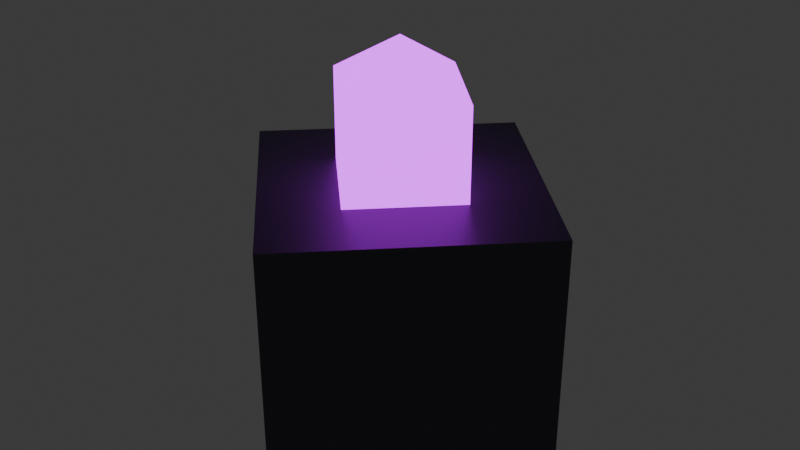 # Source: tower_tesla_lod2.blend  (saved by Blender 4.3.34; exported with 4.5.12 LTS)
import bpy
from mathutils import Matrix  # noqa: F401  (used for matrix-valued properties, if any)

bpy.ops.wm.read_factory_settings(use_empty=True)
scene = bpy.context.scene
scene.name = 'Scene'

# ---- collections
col_collection = bpy.data.collections.new('Collection'); scene.collection.children.link(col_collection)

# ---- materials (node trees are filled in below, after node groups)
mat_darkmetal = bpy.data.materials.new('DarkMetal')
mat_neonpurple = bpy.data.materials.new('NeonPurple')

# ---- material node trees
mat_darkmetal.use_nodes = True; mat_darkmetal.node_tree.nodes.clear()
_N = mat_darkmetal.node_tree.nodes; _L = mat_darkmetal.node_tree.links
n0 = _N.new('ShaderNodeBsdfPrincipled'); n0.name = 'Principled BSDF'; n0.location = (10, 300)
n0.inputs[0].default_value = (0.1, 0.1, 0.12, 1.0)
n0.inputs[1].default_value = 0.8
n1 = _N.new('ShaderNodeOutputMaterial'); n1.name = 'Material Output'; n1.location = (300, 300)
_L.new(n0.outputs[0], n1.inputs[0])
n1.is_active_output = True
mat_neonpurple.use_nodes = True; mat_neonpurple.node_tree.nodes.clear()
_N = mat_neonpurple.node_tree.nodes; _L = mat_neonpurple.node_tree.links
n0 = _N.new('ShaderNodeBsdfPrincipled'); n0.name = 'Principled BSDF'; n0.location = (10, 300)
n0.inputs[0].default_value = (0.6, 0.0, 1.0, 1.0)
n0.inputs[27].default_value = (0.6, 0.0, 1.0, 1.0)
n0.inputs[28].default_value = 3.0
n1 = _N.new('ShaderNodeOutputMaterial'); n1.name = 'Material Output'; n1.location = (300, 300)
_L.new(n0.outputs[0], n1.inputs[0])
n1.is_active_output = True

# ---- world
world_world = bpy.data.worlds.new('World'); scene.world = world_world
world_world.use_nodes = True; world_world.node_tree.nodes.clear()
_N = world_world.node_tree.nodes; _L = world_world.node_tree.links
n0 = _N.new('ShaderNodeOutputWorld'); n0.name = 'World Output'; n0.location = (300, 300)
n1 = _N.new('ShaderNodeBackground'); n1.name = 'Background'; n1.location = (10, 300)
n1.inputs[0].default_value = (0.05088, 0.05088, 0.05088, 1.0)
_L.new(n1.outputs[0], n0.inputs[0])
n0.is_active_output = True
world_world.color = (0.05088, 0.05088, 0.05088)
world_world.sun_shadow_jitter_overblur = 0.0

# ---- meshes
me_cylinder = bpy.data.meshes.new('Cylinder')
me_cylinder.from_pydata([(0.0, 0.4, 0.0), (0.0, 0.4, 0.5), (0.4, 0.0, 0.0), (0.4, 0.0, 0.5), (0.0, -0.4, 0.0), (0.0, -0.4, 0.5), (-0.4, 0.0, 0.0), (-0.4, 0.0, 0.5), (0.0, 0.1732, 0.5), (0.1732, -7.571e-09, 0.7), (0.1732, -7.571e-09, 0.5), (-1.514e-08, -0.1732, 0.7), (-1.514e-08, -0.1732, 0.5), (0.0, 0.0, 0.8), (-0.1732, 2.271e-08, 0.7), (-0.1732, 2.271e-08, 0.5), (3.028e-08, 0.1732, 0.7), (0.0, 0.0, 0.4)], [], [(0, 1, 3, 2), (2, 3, 5, 4), (3, 1, 7, 5), (4, 5, 7, 6), (6, 7, 1, 0), (0, 2, 4, 6), (17, 8, 10), (8, 16, 9, 10), (16, 13, 9), (17, 10, 12), (10, 9, 11, 12), (9, 13, 11), (17, 12, 15), (12, 11, 14, 15), (11, 13, 14), (17, 15, 8), (15, 14, 16, 8), (14, 13, 16)])
me_cylinder.polygons.foreach_set('material_index', [0, 0, 0, 0, 0, 0, 1, 1, 1, 1, 1, 1, 1, 1, 1, 1, 1, 1])
_uv = me_cylinder.uv_layers.new(name='UVMap')
_uv.uv.foreach_set('vector', [1.0, 0.5, 1.0, 1.0, 0.75, 1.0, 0.75, 0.5, 0.75, 0.5, 0.75, 1.0, 0.5, 1.0, 0.5, 0.5, 0.49, 0.25, 0.25, 0.49, 0.01, 0.25, 0.25, 0.01, 0.5, 0.5, 0.5, 1.0, 0.25, 1.0, 0.25, 0.5, 0.25, 0.5, 0.25, 1.0, 0.0, 1.0, 0.0, 0.5, 0.75, 0.49, 0.99, 0.25, 0.75, 0.01, 0.51, 0.25, 0.625, 5.96e-08, 0.75, 0.3333, 0.5, 0.3333, 0.75, 0.3333, 0.75, 0.6667, 0.5, 0.6667, 0.5, 0.3333, 0.75, 0.6667, 0.625, 1.0, 0.5, 0.6667, 0.375, 5.96e-08, 0.5, 0.3333, 0.25, 0.3333, 0.5, 0.3333, 0.5, 0.6667, 0.25, 0.6667, 0.25, 0.3333, 0.5, 0.6667, 0.375, 1.0, 0.25, 0.6667, 0.125, 5.96e-08, 0.25, 0.3333, 0.0, 0.3333, 0.25, 0.3333, 0.25, 0.6667, 0.0, 0.6667, 0.0, 0.3333, 0.25, 0.6667, 0.125, 1.0, 0.0, 0.6667, 0.875, 5.96e-08, 1.0, 0.3333, 0.75, 0.3333, 1.0, 0.3333, 1.0, 0.6667, 0.75, 0.6667, 0.75, 0.3333, 1.0, 0.6667, 0.875, 1.0, 0.75, 0.6667])
me_cylinder.materials.append(mat_darkmetal)
me_cylinder.materials.append(mat_neonpurple)
me_cylinder.update()

# ---- objects
ob_tower_tesla_lod2 = bpy.data.objects.new('tower_tesla_lod2', me_cylinder)

# ---- transforms, parenting, visibility, modifiers, constraints
ob_tower_tesla_lod2.location = (0.0, 0.0, 0.0)

# ---- collection membership
col_collection.objects.link(ob_tower_tesla_lod2)

# ---- scene / render settings (as saved in the file)
scene.frame_start = 1; scene.frame_end = 250; scene.frame_set(1)
scene.render.engine = 'BLENDER_EEVEE_NEXT'
bpy.context.view_layer.update()

# ---- added for rendering (the .blend has no active camera): camera
cam_auto = bpy.data.cameras.new('AutoCamera')
cam_auto.lens = 50.0
cam_auto.sensor_width = 36.0
cam_auto.clip_end = 1000.0
ob_auto_camera = bpy.data.objects.new('AutoCamera', cam_auto)
scene.collection.objects.link(ob_auto_camera)
ob_auto_camera.location = (1.28203, -1.53843, 1.42562)
ob_auto_camera.rotation_euler = (1.09748, -7.21219e-08, 0.694738)
scene.camera = ob_auto_camera
bpy.context.view_layer.update()
